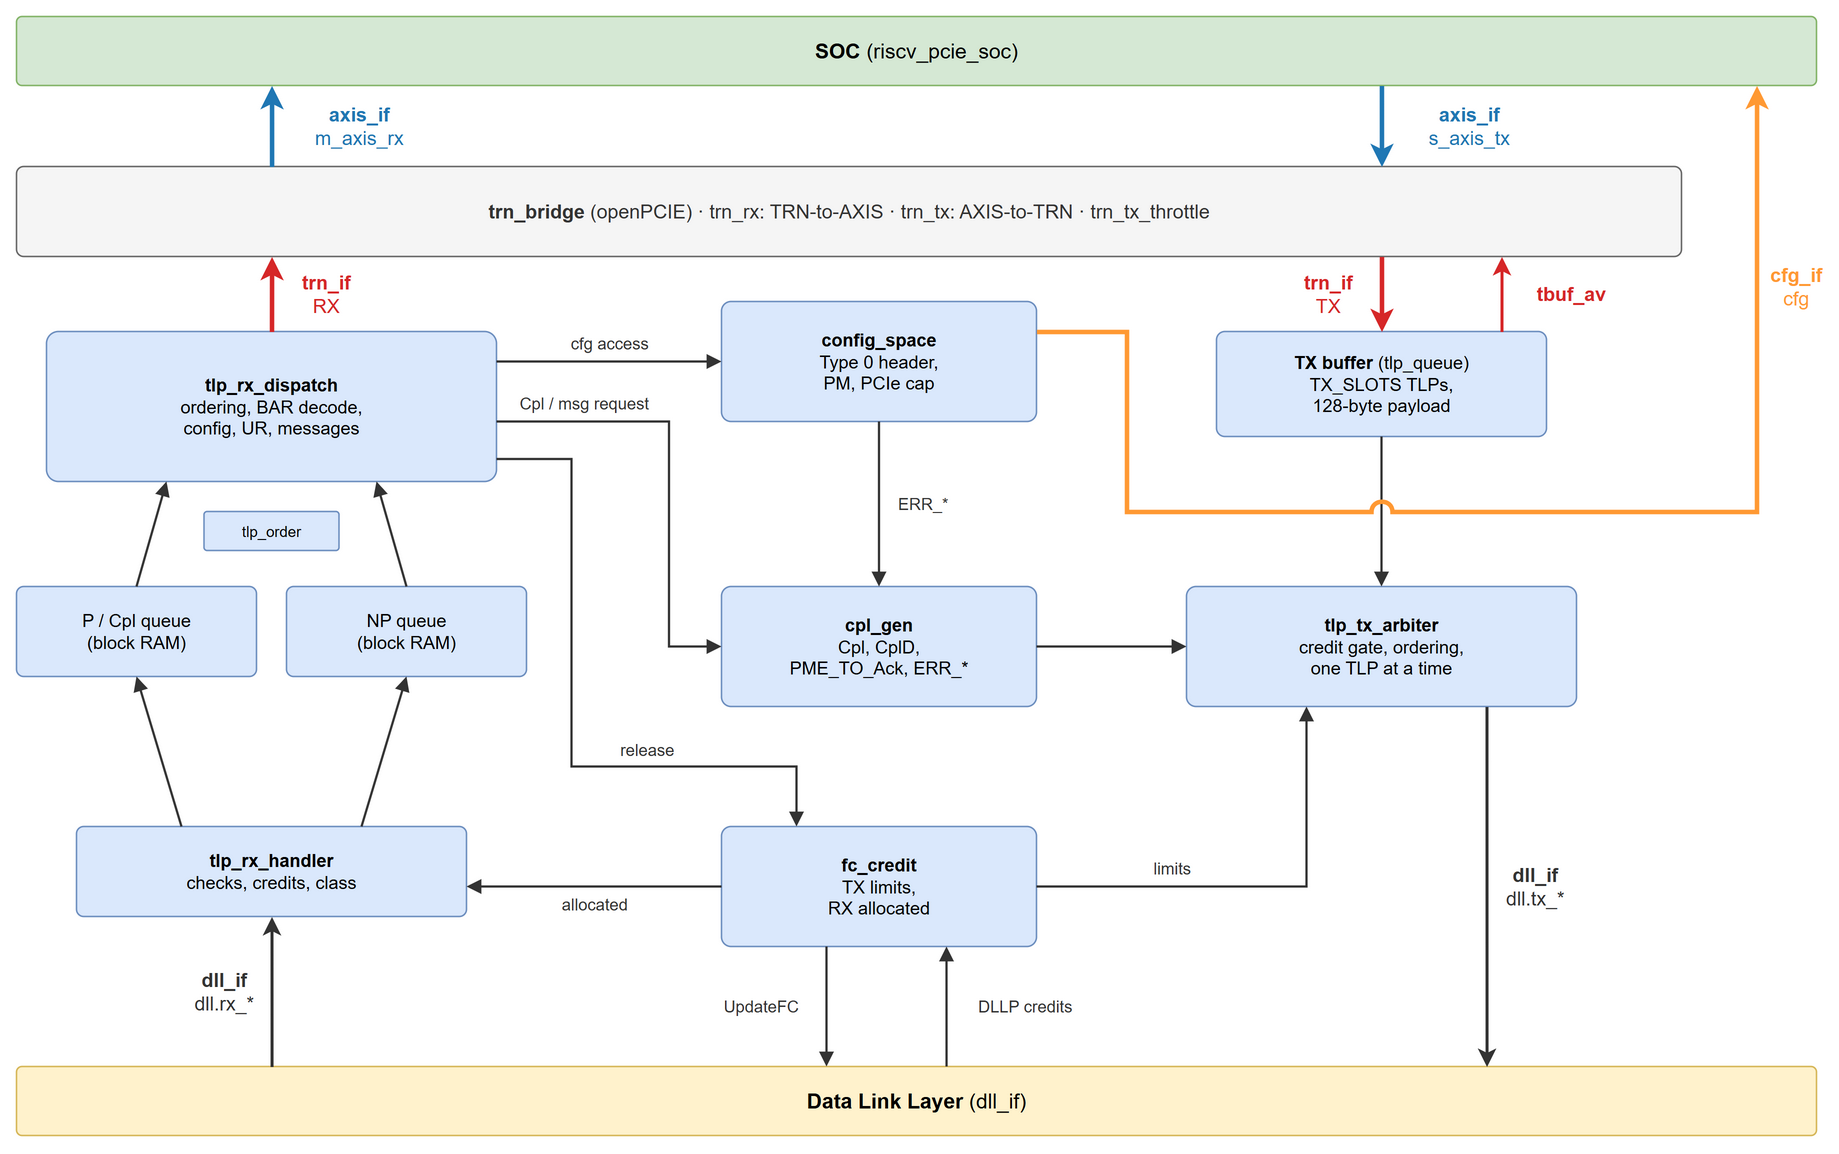

The diagram above was exported from draw.io. Its source (the exported page's mxGraphModel, read from the mxfile embedded in the PNG):
<mxGraphModel dx="1240" dy="790" grid="1" gridSize="10" guides="1" tooltips="1" connect="1" arrows="1" fold="1" page="1" pageScale="1" pageWidth="1240" pageHeight="790" math="0" shadow="0">
  <root>
    <mxCell id="0" />
    <mxCell id="1" parent="0" />
    <mxCell id="soc" value="&lt;b&gt;SOC&lt;/b&gt;  (riscv_pcie_soc)" style="rounded=1;arcSize=8;whiteSpace=wrap;html=1;fontSize=12;fillColor=#d5e8d4;strokeColor=#82b366;fontSize=14;" vertex="1" parent="1">
      <mxGeometry x="20" y="20" width="1200" height="46" as="geometry" />
    </mxCell>
    <mxCell id="br" value="&lt;b&gt;trn_bridge&lt;/b&gt; (openPCIE)   ·   trn_rx: TRN-to-AXIS   ·   trn_tx: AXIS-to-TRN   ·   trn_tx_throttle" style="rounded=1;arcSize=8;whiteSpace=wrap;html=1;fontSize=12;fillColor=#f5f5f5;strokeColor=#666666;fontColor=#333333;fontSize=13;" vertex="1" parent="1">
      <mxGeometry x="20" y="120" width="1110" height="60" as="geometry" />
    </mxCell>
    <mxCell id="dsp" value="&lt;b&gt;tlp_rx_dispatch&lt;/b&gt;&lt;br&gt;ordering, BAR decode,&lt;br&gt;config, UR, messages" style="rounded=1;arcSize=8;whiteSpace=wrap;html=1;fontSize=12;fillColor=#dae8fc;strokeColor=#6c8ebf;" vertex="1" parent="1">
      <mxGeometry x="40" y="230" width="300" height="100" as="geometry" />
    </mxCell>
    <mxCell id="ord" value="tlp_order" style="rounded=1;arcSize=8;whiteSpace=wrap;html=1;fontSize=12;fillColor=#dae8fc;strokeColor=#6c8ebf;fontSize=10;" vertex="1" parent="1">
      <mxGeometry x="145" y="350" width="90" height="26" as="geometry" />
    </mxCell>
    <mxCell id="pq" value="P / Cpl queue&lt;br&gt;(block RAM)" style="rounded=1;arcSize=8;whiteSpace=wrap;html=1;fontSize=12;fillColor=#dae8fc;strokeColor=#6c8ebf;" vertex="1" parent="1">
      <mxGeometry x="20" y="400" width="160" height="60" as="geometry" />
    </mxCell>
    <mxCell id="npq" value="NP queue&lt;br&gt;(block RAM)" style="rounded=1;arcSize=8;whiteSpace=wrap;html=1;fontSize=12;fillColor=#dae8fc;strokeColor=#6c8ebf;" vertex="1" parent="1">
      <mxGeometry x="200" y="400" width="160" height="60" as="geometry" />
    </mxCell>
    <mxCell id="hdl" value="&lt;b&gt;tlp_rx_handler&lt;/b&gt;&lt;br&gt;checks, credits, class" style="rounded=1;arcSize=8;whiteSpace=wrap;html=1;fontSize=12;fillColor=#dae8fc;strokeColor=#6c8ebf;" vertex="1" parent="1">
      <mxGeometry x="60" y="560" width="260" height="60" as="geometry" />
    </mxCell>
    <mxCell id="cfgs" value="&lt;b&gt;config_space&lt;/b&gt;&lt;br&gt;Type 0 header,&lt;br&gt;PM, PCIe cap" style="rounded=1;arcSize=8;whiteSpace=wrap;html=1;fontSize=12;fillColor=#dae8fc;strokeColor=#6c8ebf;" vertex="1" parent="1">
      <mxGeometry x="490" y="210" width="210" height="80" as="geometry" />
    </mxCell>
    <mxCell id="cpl" value="&lt;b&gt;cpl_gen&lt;/b&gt;&lt;br&gt;Cpl, CplD,&lt;br&gt;PME_TO_Ack, ERR_*" style="rounded=1;arcSize=8;whiteSpace=wrap;html=1;fontSize=12;fillColor=#dae8fc;strokeColor=#6c8ebf;" vertex="1" parent="1">
      <mxGeometry x="490" y="400" width="210" height="80" as="geometry" />
    </mxCell>
    <mxCell id="fc" value="&lt;b&gt;fc_credit&lt;/b&gt;&lt;br&gt;TX limits,&lt;br&gt;RX allocated" style="rounded=1;arcSize=8;whiteSpace=wrap;html=1;fontSize=12;fillColor=#dae8fc;strokeColor=#6c8ebf;" vertex="1" parent="1">
      <mxGeometry x="490" y="560" width="210" height="80" as="geometry" />
    </mxCell>
    <mxCell id="txb" value="&lt;b&gt;TX buffer&lt;/b&gt; (tlp_queue)&lt;br&gt;TX_SLOTS TLPs,&lt;br&gt;128-byte payload" style="rounded=1;arcSize=8;whiteSpace=wrap;html=1;fontSize=12;fillColor=#dae8fc;strokeColor=#6c8ebf;" vertex="1" parent="1">
      <mxGeometry x="820" y="230" width="220" height="70" as="geometry" />
    </mxCell>
    <mxCell id="arb" value="&lt;b&gt;tlp_tx_arbiter&lt;/b&gt;&lt;br&gt;credit gate, ordering,&lt;br&gt;one TLP at a time" style="rounded=1;arcSize=8;whiteSpace=wrap;html=1;fontSize=12;fillColor=#dae8fc;strokeColor=#6c8ebf;" vertex="1" parent="1">
      <mxGeometry x="800" y="400" width="260" height="80" as="geometry" />
    </mxCell>
    <mxCell id="dll" value="&lt;b&gt;Data Link Layer&lt;/b&gt;  (dll_if)" style="rounded=1;arcSize=8;whiteSpace=wrap;html=1;fontSize=12;fillColor=#fff2cc;strokeColor=#d6b656;fontSize=14;" vertex="1" parent="1">
      <mxGeometry x="20" y="720" width="1200" height="46" as="geometry" />
    </mxCell>
    <mxCell id="mrx" value="axis_if&lt;br&gt;&lt;span style=&quot;font-weight: normal;&quot;&gt;m_axis_rx&lt;/span&gt;" style="edgeStyle=none;rounded=0;html=1;exitX=0.1532;exitY=0;exitDx=0;exitDy=0;entryX=0.1417;entryY=1;entryDx=0;entryDy=0;strokeWidth=3;strokeColor=#1f77b4;fontColor=#1f77b4;fontStyle=1;fontSize=13;labelBackgroundColor=none;endArrow=classic;endFill=1;" edge="1" parent="1" source="br" target="soc">
      <mxGeometry relative="1" as="geometry">
        <mxPoint x="58" y="0" as="offset" />
      </mxGeometry>
    </mxCell>
    <mxCell id="stx" value="axis_if&lt;br&gt;&lt;span style=&quot;font-weight: normal;&quot;&gt;s_axis_tx&lt;/span&gt;" style="edgeStyle=none;rounded=0;html=1;exitX=0.7583;exitY=1;exitDx=0;exitDy=0;entryX=0.8198;entryY=0;entryDx=0;entryDy=0;strokeWidth=3;strokeColor=#1f77b4;fontColor=#1f77b4;fontStyle=1;fontSize=13;labelBackgroundColor=none;endArrow=classic;endFill=1;" edge="1" parent="1" source="soc" target="br">
      <mxGeometry relative="1" as="geometry">
        <mxPoint x="58" y="0" as="offset" />
      </mxGeometry>
    </mxCell>
    <mxCell id="trx" value="trn_if&lt;br&gt;&lt;span style=&quot;font-weight: normal;&quot;&gt;RX&lt;/span&gt;" style="edgeStyle=none;rounded=0;html=1;exitX=0.5;exitY=0;exitDx=0;exitDy=0;entryX=0.1532;entryY=1;entryDx=0;entryDy=0;strokeWidth=3;strokeColor=#d62728;fontColor=#d62728;fontStyle=1;fontSize=13;labelBackgroundColor=none;endArrow=classic;endFill=1;" edge="1" parent="1" source="dsp" target="br">
      <mxGeometry relative="1" as="geometry">
        <mxPoint x="36" y="0" as="offset" />
      </mxGeometry>
    </mxCell>
    <mxCell id="ttx" value="trn_if&lt;br&gt;&lt;span style=&quot;font-weight: normal;&quot;&gt;TX&lt;/span&gt;" style="edgeStyle=none;rounded=0;html=1;exitX=0.8198;exitY=1;exitDx=0;exitDy=0;entryX=0.5;entryY=0;entryDx=0;entryDy=0;strokeWidth=3;strokeColor=#d62728;fontColor=#d62728;fontStyle=1;fontSize=13;labelBackgroundColor=none;endArrow=classic;endFill=1;" edge="1" parent="1" source="br" target="txb">
      <mxGeometry relative="1" as="geometry">
        <mxPoint x="-36" y="0" as="offset" />
      </mxGeometry>
    </mxCell>
    <mxCell id="tbuf" value="tbuf_av" style="edgeStyle=none;rounded=0;html=1;exitX=0.8636;exitY=0;exitDx=0;exitDy=0;entryX=0.8919;entryY=1;entryDx=0;entryDy=0;strokeWidth=2;strokeColor=#d62728;fontColor=#d62728;fontStyle=1;fontSize=13;labelBackgroundColor=none;endArrow=classic;endFill=1;" edge="1" parent="1" source="txb" target="br">
      <mxGeometry relative="1" as="geometry">
        <mxPoint x="46" y="0" as="offset" />
      </mxGeometry>
    </mxCell>
    <mxCell id="acc" value="cfg access" style="edgeStyle=none;rounded=0;html=1;exitX=1;exitY=0.2;exitDx=0;exitDy=0;entryX=0;entryY=0.5;entryDx=0;entryDy=0;strokeWidth=1.5;strokeColor=#333333;fontColor=#333333;fontSize=11;labelBackgroundColor=#ffffff;endArrow=block;endFill=1;endSize=6;" edge="1" parent="1" source="dsp" target="cfgs">
      <mxGeometry relative="1" as="geometry">
        <mxPoint x="0" y="-12" as="offset" />
      </mxGeometry>
    </mxCell>
    <mxCell id="cplq" value="Cpl / msg request" style="edgeStyle=none;rounded=0;html=1;exitX=1;exitY=0.6;exitDx=0;exitDy=0;entryX=0;entryY=0.5;entryDx=0;entryDy=0;strokeWidth=1.5;strokeColor=#333333;fontColor=#333333;fontSize=11;labelBackgroundColor=#ffffff;endArrow=block;endFill=1;endSize=6;" edge="1" parent="1" source="dsp" target="cpl">
      <mxGeometry relative="1" as="geometry">
        <Array as="points">
          <mxPoint x="455" y="290" />
          <mxPoint x="455" y="440" />
        </Array>
        <mxPoint x="-57" y="-47" as="offset" />
      </mxGeometry>
    </mxCell>
    <mxCell id="rel" value="release" style="edgeStyle=none;rounded=0;html=1;exitX=1;exitY=0.85;exitDx=0;exitDy=0;entryX=0.2381;entryY=0;entryDx=0;entryDy=0;strokeWidth=1.5;strokeColor=#333333;fontColor=#333333;fontSize=11;labelBackgroundColor=#ffffff;endArrow=block;endFill=1;endSize=6;" edge="1" parent="1" source="dsp" target="fc">
      <mxGeometry relative="1" as="geometry">
        <Array as="points">
          <mxPoint x="390" y="315" />
          <mxPoint x="390" y="520" />
          <mxPoint x="540" y="520" />
        </Array>
        <mxPoint x="50" y="20.5" as="offset" />
      </mxGeometry>
    </mxCell>
    <mxCell id="err" value="ERR_*" style="edgeStyle=none;rounded=0;html=1;exitX=0.5;exitY=1;exitDx=0;exitDy=0;entryX=0.5;entryY=0;entryDx=0;entryDy=0;strokeWidth=1.5;strokeColor=#333333;fontColor=#333333;fontSize=11;labelBackgroundColor=#ffffff;endArrow=block;endFill=1;endSize=6;" edge="1" parent="1" source="cfgs" target="cpl">
      <mxGeometry relative="1" as="geometry">
        <mxPoint x="29" y="0" as="offset" />
      </mxGeometry>
    </mxCell>
    <mxCell id="c2a" value="" style="edgeStyle=none;rounded=0;html=1;exitX=1;exitY=0.5;exitDx=0;exitDy=0;entryX=0;entryY=0.5;entryDx=0;entryDy=0;strokeWidth=1.5;strokeColor=#333333;fontColor=#333333;fontSize=11;labelBackgroundColor=#ffffff;endArrow=block;endFill=1;endSize=6;" edge="1" parent="1" source="cpl" target="arb">
      <mxGeometry relative="1" as="geometry" />
    </mxCell>
    <mxCell id="t2a" value="" style="edgeStyle=none;rounded=0;html=1;exitX=0.5;exitY=1;exitDx=0;exitDy=0;entryX=0.5;entryY=0;entryDx=0;entryDy=0;strokeWidth=1.5;strokeColor=#333333;fontColor=#333333;fontSize=11;labelBackgroundColor=#ffffff;endArrow=block;endFill=1;endSize=6;" edge="1" parent="1" source="txb" target="arb">
      <mxGeometry relative="1" as="geometry" />
    </mxCell>
    <mxCell id="lim" value="limits" style="edgeStyle=none;rounded=0;html=1;exitX=1;exitY=0.5;exitDx=0;exitDy=0;entryX=0.3077;entryY=1;entryDx=0;entryDy=0;strokeWidth=1.5;strokeColor=#333333;fontColor=#333333;fontSize=11;labelBackgroundColor=#ffffff;endArrow=block;endFill=1;endSize=6;" edge="1" parent="1" source="fc" target="arb">
      <mxGeometry relative="1" as="geometry">
        <Array as="points">
          <mxPoint x="880" y="600" />
        </Array>
        <mxPoint x="-60" y="-12" as="offset" />
      </mxGeometry>
    </mxCell>
    <mxCell id="atx" value="dll_if&lt;br&gt;&lt;span style=&quot;font-weight: normal;&quot;&gt;dll.tx_*&lt;/span&gt;" style="edgeStyle=none;rounded=0;html=1;exitX=0.7692;exitY=1;exitDx=0;exitDy=0;entryX=0.8167;entryY=0;entryDx=0;entryDy=0;strokeWidth=2;strokeColor=#333333;fontColor=#333333;fontStyle=1;fontSize=13;labelBackgroundColor=none;endArrow=classic;endFill=1;" edge="1" parent="1" source="arb" target="dll">
      <mxGeometry relative="1" as="geometry">
        <mxPoint x="32" y="0" as="offset" />
      </mxGeometry>
    </mxCell>
    <mxCell id="upd" value="UpdateFC" style="edgeStyle=none;rounded=0;html=1;exitX=0.3333;exitY=1;exitDx=0;exitDy=0;entryX=0.45;entryY=0;entryDx=0;entryDy=0;strokeWidth=1.5;strokeColor=#333333;fontColor=#333333;fontSize=11;labelBackgroundColor=#ffffff;endArrow=block;endFill=1;endSize=6;" edge="1" parent="1" source="fc" target="dll">
      <mxGeometry relative="1" as="geometry">
        <mxPoint x="-44" y="0" as="offset" />
      </mxGeometry>
    </mxCell>
    <mxCell id="crd" value="DLLP credits" style="edgeStyle=none;rounded=0;html=1;exitX=0.5167;exitY=0;exitDx=0;exitDy=0;entryX=0.7143;entryY=1;entryDx=0;entryDy=0;strokeWidth=1.5;strokeColor=#333333;fontColor=#333333;fontSize=11;labelBackgroundColor=#ffffff;endArrow=block;endFill=1;endSize=6;" edge="1" parent="1" source="dll" target="fc">
      <mxGeometry relative="1" as="geometry">
        <mxPoint x="52" y="0" as="offset" />
      </mxGeometry>
    </mxCell>
    <mxCell id="alloc" value="allocated" style="edgeStyle=none;rounded=0;html=1;exitX=0;exitY=0.5;exitDx=0;exitDy=0;entryX=1;entryY=0.6667;entryDx=0;entryDy=0;strokeWidth=1.5;strokeColor=#333333;fontColor=#333333;fontSize=11;labelBackgroundColor=#ffffff;endArrow=block;endFill=1;endSize=6;" edge="1" parent="1" source="fc" target="hdl">
      <mxGeometry relative="1" as="geometry">
        <mxPoint x="0" y="12" as="offset" />
      </mxGeometry>
    </mxCell>
    <mxCell id="drx" value="dll_if&lt;br&gt;&lt;span style=&quot;font-weight: normal;&quot;&gt;dll.rx_*&lt;/span&gt;" style="edgeStyle=none;rounded=0;html=1;exitX=0.1417;exitY=0;exitDx=0;exitDy=0;entryX=0.5;entryY=1;entryDx=0;entryDy=0;strokeWidth=2;strokeColor=#333333;fontColor=#333333;fontStyle=1;fontSize=13;labelBackgroundColor=none;endArrow=classic;endFill=1;" edge="1" parent="1" source="dll" target="hdl">
      <mxGeometry relative="1" as="geometry">
        <mxPoint x="-32" y="0" as="offset" />
      </mxGeometry>
    </mxCell>
    <mxCell id="h2p" value="" style="edgeStyle=none;rounded=0;html=1;exitX=0.2692;exitY=0;exitDx=0;exitDy=0;entryX=0.5;entryY=1;entryDx=0;entryDy=0;strokeWidth=1.5;strokeColor=#333333;fontColor=#333333;fontSize=11;labelBackgroundColor=#ffffff;endArrow=block;endFill=1;endSize=6;" edge="1" parent="1" source="hdl" target="pq">
      <mxGeometry relative="1" as="geometry" />
    </mxCell>
    <mxCell id="h2n" value="" style="edgeStyle=none;rounded=0;html=1;exitX=0.7308;exitY=0;exitDx=0;exitDy=0;entryX=0.5;entryY=1;entryDx=0;entryDy=0;strokeWidth=1.5;strokeColor=#333333;fontColor=#333333;fontSize=11;labelBackgroundColor=#ffffff;endArrow=block;endFill=1;endSize=6;" edge="1" parent="1" source="hdl" target="npq">
      <mxGeometry relative="1" as="geometry" />
    </mxCell>
    <mxCell id="p2d" value="" style="edgeStyle=none;rounded=0;html=1;exitX=0.5;exitY=0;exitDx=0;exitDy=0;entryX=0.2667;entryY=1;entryDx=0;entryDy=0;strokeWidth=1.5;strokeColor=#333333;fontColor=#333333;fontSize=11;labelBackgroundColor=#ffffff;endArrow=block;endFill=1;endSize=6;" edge="1" parent="1" source="pq" target="dsp">
      <mxGeometry relative="1" as="geometry" />
    </mxCell>
    <mxCell id="n2d" value="" style="edgeStyle=none;rounded=0;html=1;exitX=0.5;exitY=0;exitDx=0;exitDy=0;entryX=0.7333;entryY=1;entryDx=0;entryDy=0;strokeWidth=1.5;strokeColor=#333333;fontColor=#333333;fontSize=11;labelBackgroundColor=#ffffff;endArrow=block;endFill=1;endSize=6;" edge="1" parent="1" source="npq" target="dsp">
      <mxGeometry relative="1" as="geometry" />
    </mxCell>
    <mxCell id="cfg" value="cfg_if&lt;br&gt;&lt;span style=&quot;font-weight: normal;&quot;&gt;cfg&lt;/span&gt;" style="edgeStyle=none;rounded=0;html=1;exitX=1;exitY=0.25;exitDx=0;exitDy=0;entryX=0.9667;entryY=1;entryDx=0;entryDy=0;strokeWidth=3;strokeColor=#FF9933;fontColor=#FF9933;fontStyle=1;fontSize=13;labelBackgroundColor=none;endArrow=classic;endFill=1;jumpStyle=arc;jumpSize=10;" edge="1" parent="1" source="cfgs" target="soc">
      <mxGeometry relative="1" as="geometry">
        <Array as="points">
          <mxPoint x="760" y="230" />
          <mxPoint x="760" y="350" />
          <mxPoint x="1180" y="350" />
        </Array>
        <mxPoint x="184" y="-150" as="offset" />
      </mxGeometry>
    </mxCell>
  </root>
</mxGraphModel>